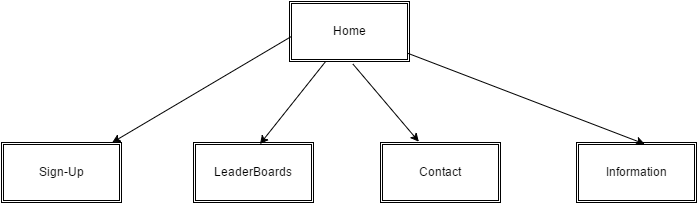

The diagram above was exported from draw.io. Its source (the exported page's mxGraphModel, read from the mxfile embedded in the PNG):
<mxGraphModel dx="953" dy="1315" grid="0" gridSize="10" guides="1" tooltips="1" connect="0" arrows="1" fold="1" page="0" pageScale="1.5" pageWidth="826" pageHeight="1169" background="none" math="0" shadow="0">
  <root>
    <mxCell id="0" style=";html=1;" />
    <mxCell id="1" style=";html=1;" parent="0" />
    <mxCell id="66" value="Home" style="shape=ext;double=1;whiteSpace=wrap;html=1;" vertex="1" parent="1">
      <mxGeometry x="233" y="-274" width="120" height="60" as="geometry" />
    </mxCell>
    <mxCell id="67" value="Sign-Up" style="shape=ext;double=1;whiteSpace=wrap;html=1;" vertex="1" parent="1">
      <mxGeometry x="-55" y="-133" width="120" height="60" as="geometry" />
    </mxCell>
    <mxCell id="68" value="LeaderBoards" style="shape=ext;double=1;whiteSpace=wrap;html=1;" vertex="1" parent="1">
      <mxGeometry x="137" y="-133" width="120" height="60" as="geometry" />
    </mxCell>
    <mxCell id="69" value="Contact" style="shape=ext;double=1;whiteSpace=wrap;html=1;" vertex="1" parent="1">
      <mxGeometry x="324" y="-133" width="120" height="60" as="geometry" />
    </mxCell>
    <mxCell id="70" value="Information" style="shape=ext;double=1;whiteSpace=wrap;html=1;" vertex="1" parent="1">
      <mxGeometry x="520" y="-133" width="120" height="60" as="geometry" />
    </mxCell>
    <mxCell id="73" value="" style="endArrow=classic;html=1;entryX=0.556;entryY=0.022;entryPerimeter=0;" edge="1" parent="1" source="66" target="68">
      <mxGeometry width="50" height="50" relative="1" as="geometry">
        <mxPoint x="-88" y="-872" as="sourcePoint" />
        <mxPoint x="-38" y="-922" as="targetPoint" />
      </mxGeometry>
    </mxCell>
    <mxCell id="74" value="" style="endArrow=classic;html=1;exitX=0.533;exitY=1.039;exitPerimeter=0;entryX=0.317;entryY=-0.006;entryPerimeter=0;" edge="1" parent="1" source="66" target="69">
      <mxGeometry width="50" height="50" relative="1" as="geometry">
        <mxPoint x="289" y="-362" as="sourcePoint" />
        <mxPoint x="339" y="-412" as="targetPoint" />
      </mxGeometry>
    </mxCell>
    <mxCell id="75" value="" style="endArrow=classic;html=1;entryX=0.572;entryY=0.022;entryPerimeter=0;exitX=0.992;exitY=0.872;exitPerimeter=0;" edge="1" parent="1" source="66" target="70">
      <mxGeometry width="50" height="50" relative="1" as="geometry">
        <mxPoint x="349" y="-198" as="sourcePoint" />
        <mxPoint x="399" y="-248" as="targetPoint" />
      </mxGeometry>
    </mxCell>
    <mxCell id="76" value="" style="endArrow=classic;html=1;exitX=0.006;exitY=0.594;exitPerimeter=0;" edge="1" parent="1" source="66" target="67">
      <mxGeometry width="50" height="50" relative="1" as="geometry">
        <mxPoint x="184" y="-363" as="sourcePoint" />
        <mxPoint x="234" y="-413" as="targetPoint" />
      </mxGeometry>
    </mxCell>
  </root>
</mxGraphModel>